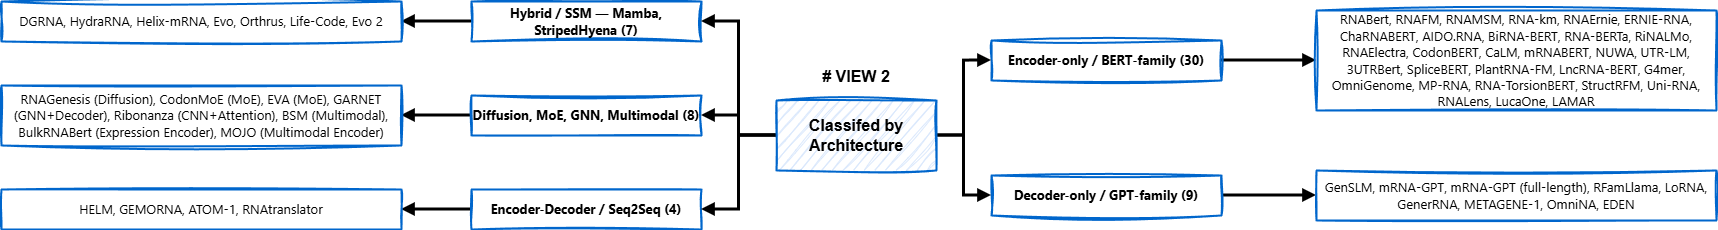

The diagram above was exported from draw.io. Its source (the exported page's mxGraphModel, read from the mxfile embedded in the PNG):
<mxGraphModel dx="4860" dy="1697" grid="0" gridSize="10" guides="1" tooltips="1" connect="1" arrows="1" fold="1" page="1" pageScale="1" pageWidth="850" pageHeight="1100" math="0" shadow="0">
  <root>
    <mxCell id="0" />
    <mxCell id="1" parent="0" />
    <mxCell id="2" connectable="0" parent="1" style="group" value="" vertex="1">
      <mxGeometry height="228" width="1715" x="-950" y="599" as="geometry" />
    </mxCell>
    <mxCell id="3" edge="1" parent="2" source="4" style="edgeStyle=orthogonalEdgeStyle;rounded=0;orthogonalLoop=1;jettySize=auto;html=1;exitX=0;exitY=0.5;exitDx=0;exitDy=0;startSize=6;endArrow=block;endFill=1;strokeWidth=3;" target="5">
      <mxGeometry relative="1" as="geometry" />
    </mxCell>
    <mxCell id="4" parent="2" style="rounded=0;whiteSpace=wrap;html=1;fillColor=none;strokeColor=#0066CC;sketch=1;curveFitting=1;jiggle=2;strokeWidth=2;fillStyle=auto;fontColor=#000000;labelBackgroundColor=none;container=0;" value="&lt;strong style=&quot;font-family: -apple-system, BlinkMacSystemFont, &amp;quot;Segoe UI&amp;quot;, Roboto, sans-serif; font-size: 13px; text-align: start; white-space-collapse: preserve;&quot;&gt;Hybrid / SSM — Mamba, StripedHyena (7)&lt;/strong&gt;" vertex="1">
      <mxGeometry height="40" width="230" x="470" as="geometry" />
    </mxCell>
    <mxCell id="5" parent="2" style="rounded=0;whiteSpace=wrap;html=1;fillColor=none;strokeColor=#0066CC;sketch=1;curveFitting=1;jiggle=2;strokeWidth=2;fillStyle=auto;fontColor=#000000;labelBackgroundColor=none;container=0;" value="&lt;span style=&quot;font-family: -apple-system, BlinkMacSystemFont, &amp;quot;Segoe UI&amp;quot;, Roboto, sans-serif; font-size: 13px; text-align: start; white-space-collapse: preserve;&quot;&gt;DGRNA, HydraRNA, Helix-mRNA, Evo, Orthrus, Life-Code, Evo 2&lt;/span&gt;" vertex="1">
      <mxGeometry height="40" width="400" as="geometry" />
    </mxCell>
    <mxCell id="6" edge="1" parent="2" source="7" style="edgeStyle=orthogonalEdgeStyle;rounded=0;orthogonalLoop=1;jettySize=auto;html=1;exitX=0;exitY=0.5;exitDx=0;exitDy=0;entryX=1;entryY=0.5;entryDx=0;entryDy=0;startSize=6;endArrow=block;endFill=1;strokeWidth=3;" target="8">
      <mxGeometry relative="1" as="geometry" />
    </mxCell>
    <mxCell id="7" parent="2" style="rounded=0;whiteSpace=wrap;html=1;fillColor=none;strokeColor=#0066CC;sketch=1;curveFitting=1;jiggle=2;strokeWidth=2;fillStyle=auto;fontColor=#000000;labelBackgroundColor=none;container=0;" value="&lt;strong style=&quot;font-family: -apple-system, BlinkMacSystemFont, &amp;quot;Segoe UI&amp;quot;, Roboto, sans-serif; font-size: 13px; text-align: start; white-space-collapse: preserve;&quot;&gt;Diffusion, MoE, GNN, Multimodal (8)&lt;/strong&gt;" vertex="1">
      <mxGeometry height="40" width="230" x="470" y="94" as="geometry" />
    </mxCell>
    <mxCell id="8" parent="2" style="rounded=0;whiteSpace=wrap;html=1;fillColor=none;strokeColor=#0066CC;sketch=1;curveFitting=1;jiggle=2;strokeWidth=2;fillStyle=auto;fontColor=#000000;labelBackgroundColor=none;container=0;" value="&lt;span style=&quot;font-family: -apple-system, BlinkMacSystemFont, &amp;quot;Segoe UI&amp;quot;, Roboto, sans-serif; font-size: 13px; text-align: start; white-space-collapse: preserve;&quot;&gt;RNAGenesis (Diffusion), CodonMoE (MoE), EVA (MoE), GARNET (GNN+Decoder), Ribonanza (CNN+Attention), BSM (Multimodal), BulkRNABert (Expression Encoder), MOJO (Multimodal Encoder)&lt;/span&gt;" vertex="1">
      <mxGeometry height="60" width="400" y="84" as="geometry" />
    </mxCell>
    <mxCell id="9" edge="1" parent="2" source="10" style="edgeStyle=orthogonalEdgeStyle;rounded=0;orthogonalLoop=1;jettySize=auto;html=1;exitX=0;exitY=0.5;exitDx=0;exitDy=0;entryX=1;entryY=0.5;entryDx=0;entryDy=0;startSize=6;endArrow=block;endFill=1;strokeWidth=3;" target="11">
      <mxGeometry relative="1" as="geometry" />
    </mxCell>
    <mxCell id="10" parent="2" style="rounded=0;whiteSpace=wrap;html=1;fillColor=none;strokeColor=#0066CC;sketch=1;curveFitting=1;jiggle=2;strokeWidth=2;fillStyle=auto;fontColor=#000000;labelBackgroundColor=none;container=0;" value="&lt;strong style=&quot;font-family: -apple-system, BlinkMacSystemFont, &amp;quot;Segoe UI&amp;quot;, Roboto, sans-serif; font-size: 13px; text-align: start; white-space-collapse: preserve;&quot;&gt;Encoder-Decoder / Seq2Seq (4)&lt;/strong&gt;" vertex="1">
      <mxGeometry height="40" width="230" x="470" y="188" as="geometry" />
    </mxCell>
    <mxCell id="11" parent="2" style="rounded=0;whiteSpace=wrap;html=1;fillColor=none;strokeColor=#0066CC;sketch=1;curveFitting=1;jiggle=2;strokeWidth=2;fillStyle=auto;fontColor=#000000;labelBackgroundColor=none;container=0;" value="&lt;span style=&quot;font-family: -apple-system, BlinkMacSystemFont, &amp;quot;Segoe UI&amp;quot;, Roboto, sans-serif; font-size: 13px; text-align: start; white-space-collapse: preserve;&quot;&gt;HELM, GEMORNA, ATOM-1, RNAtranslator&lt;/span&gt;" vertex="1">
      <mxGeometry height="40" width="400" y="188" as="geometry" />
    </mxCell>
    <mxCell id="12" edge="1" parent="2" source="13" style="edgeStyle=orthogonalEdgeStyle;rounded=0;orthogonalLoop=1;jettySize=auto;html=1;exitX=1;exitY=0.5;exitDx=0;exitDy=0;startSize=6;endArrow=block;endFill=1;strokeWidth=3;" target="14">
      <mxGeometry relative="1" as="geometry" />
    </mxCell>
    <mxCell id="13" parent="2" style="rounded=0;whiteSpace=wrap;html=1;fillColor=none;strokeColor=#0066CC;sketch=1;curveFitting=1;jiggle=2;strokeWidth=2;fillStyle=auto;fontColor=#000000;labelBackgroundColor=none;container=0;" value="&lt;strong style=&quot;white-space-collapse: preserve; font-family: -apple-system, BlinkMacSystemFont, &amp;quot;Segoe UI&amp;quot;, Roboto, sans-serif; font-size: 13px; text-align: start;&quot;&gt;Decoder-only / GPT-family (9)&lt;/strong&gt;" vertex="1">
      <mxGeometry height="40" width="230" x="990" y="174" as="geometry" />
    </mxCell>
    <mxCell id="14" parent="2" style="rounded=0;whiteSpace=wrap;html=1;fillColor=none;strokeColor=#0066CC;sketch=1;curveFitting=1;jiggle=2;strokeWidth=2;fillStyle=auto;fontColor=#000000;labelBackgroundColor=none;container=0;" value="&lt;span style=&quot;font-family: -apple-system, BlinkMacSystemFont, &amp;quot;Segoe UI&amp;quot;, Roboto, sans-serif; font-size: 13px; text-align: start; white-space-collapse: preserve;&quot;&gt;GenSLM, mRNA-GPT, mRNA-GPT (full-length), RFamLlama, LoRNA, GenerRNA, METAGENE-1, OmniNA, EDEN&lt;/span&gt;" vertex="1">
      <mxGeometry height="50" width="400" x="1315" y="169" as="geometry" />
    </mxCell>
    <mxCell id="15" edge="1" parent="2" source="16" style="edgeStyle=orthogonalEdgeStyle;rounded=0;orthogonalLoop=1;jettySize=auto;html=1;exitX=1;exitY=0.5;exitDx=0;exitDy=0;startSize=6;endArrow=block;endFill=1;strokeWidth=3;" target="17">
      <mxGeometry relative="1" as="geometry" />
    </mxCell>
    <mxCell id="16" parent="2" style="rounded=0;whiteSpace=wrap;html=1;fillColor=none;strokeColor=#0066CC;sketch=1;curveFitting=1;jiggle=2;strokeWidth=2;fillStyle=auto;fontColor=#000000;labelBackgroundColor=none;container=0;" value="&lt;strong style=&quot;white-space-collapse: preserve; font-family: -apple-system, BlinkMacSystemFont, &amp;quot;Segoe UI&amp;quot;, Roboto, sans-serif; font-size: 13px; text-align: start;&quot;&gt;Encoder-only / BERT-family (30)&lt;/strong&gt;" vertex="1">
      <mxGeometry height="40" width="230" x="990" y="39" as="geometry" />
    </mxCell>
    <mxCell id="17" parent="2" style="rounded=0;whiteSpace=wrap;html=1;fillColor=none;strokeColor=#0066CC;sketch=1;curveFitting=1;jiggle=2;strokeWidth=2;fillStyle=auto;fontColor=#000000;labelBackgroundColor=none;container=0;" value="&lt;span style=&quot;font-family: -apple-system, BlinkMacSystemFont, &amp;quot;Segoe UI&amp;quot;, Roboto, sans-serif; font-size: 13px; text-align: start; white-space-collapse: preserve;&quot;&gt;RNABert, RNAFM, RNAMSM, RNA-km, RNAErnie, ERNIE-RNA, ChaRNABERT, AIDO.RNA, BiRNA-BERT, RNA-BERTa, RiNALMo, RNAElectra, CodonBERT, CaLM, mRNABERT, NUWA, UTR-LM, 3UTRBert, SpliceBERT, PlantRNA-FM, LncRNA-BERT, G4mer, OmniGenome, MP-RNA, RNA-TorsionBERT, StructRFM, Uni-RNA, RNALens, LucaOne, LAMAR&lt;/span&gt;" vertex="1">
      <mxGeometry height="100" width="400" x="1315" y="9" as="geometry" />
    </mxCell>
    <mxCell id="18" edge="1" parent="2" source="23" style="edgeStyle=orthogonalEdgeStyle;rounded=0;orthogonalLoop=1;jettySize=auto;html=1;exitX=0;exitY=0.5;exitDx=0;exitDy=0;entryX=1;entryY=0.5;entryDx=0;entryDy=0;startSize=6;endArrow=block;endFill=1;strokeWidth=3;" target="4">
      <mxGeometry relative="1" as="geometry" />
    </mxCell>
    <mxCell id="19" edge="1" parent="2" source="23" style="edgeStyle=orthogonalEdgeStyle;rounded=0;orthogonalLoop=1;jettySize=auto;html=1;exitX=0;exitY=0.5;exitDx=0;exitDy=0;entryX=1;entryY=0.5;entryDx=0;entryDy=0;startSize=6;endArrow=block;endFill=1;strokeWidth=3;" target="7">
      <mxGeometry relative="1" as="geometry" />
    </mxCell>
    <mxCell id="20" edge="1" parent="2" source="23" style="edgeStyle=orthogonalEdgeStyle;rounded=0;orthogonalLoop=1;jettySize=auto;html=1;exitX=0;exitY=0.5;exitDx=0;exitDy=0;entryX=1;entryY=0.5;entryDx=0;entryDy=0;startSize=6;endArrow=block;endFill=1;strokeWidth=3;" target="10">
      <mxGeometry relative="1" as="geometry" />
    </mxCell>
    <mxCell id="21" edge="1" parent="2" source="23" style="edgeStyle=orthogonalEdgeStyle;rounded=0;orthogonalLoop=1;jettySize=auto;html=1;exitX=1;exitY=0.5;exitDx=0;exitDy=0;entryX=0;entryY=0.5;entryDx=0;entryDy=0;startSize=6;endArrow=block;endFill=1;strokeWidth=3;" target="16">
      <mxGeometry relative="1" as="geometry" />
    </mxCell>
    <mxCell id="22" edge="1" parent="2" source="23" style="edgeStyle=orthogonalEdgeStyle;rounded=0;orthogonalLoop=1;jettySize=auto;html=1;exitX=1;exitY=0.5;exitDx=0;exitDy=0;entryX=0;entryY=0.5;entryDx=0;entryDy=0;startSize=6;endArrow=block;endFill=1;strokeWidth=3;" target="13">
      <mxGeometry relative="1" as="geometry" />
    </mxCell>
    <mxCell id="23" parent="2" style="rounded=0;whiteSpace=wrap;html=1;fillColor=#dae8fc;strokeColor=#0066CC;sketch=1;curveFitting=1;jiggle=2;strokeWidth=2;" value="&lt;b style=&quot;background-color: transparent; color: light-dark(rgb(0, 0, 0), rgb(255, 255, 255));&quot;&gt;&lt;font style=&quot;font-size: 16px;&quot;&gt;Classifed by Architecture&lt;/font&gt;&lt;/b&gt;" vertex="1">
      <mxGeometry height="70" width="160" x="775" y="99" as="geometry" />
    </mxCell>
    <mxCell id="24" parent="2" style="text;whiteSpace=wrap;html=1;labelBackgroundColor=none;fontStyle=1;align=center;" value="&lt;span style=&quot;forced-color-adjust: none; color: rgb(0, 0, 0); font-family: Helvetica; font-style: normal; font-variant-ligatures: normal; font-variant-caps: normal; letter-spacing: normal; orphans: 2; text-indent: 0px; text-transform: none; widows: 2; word-spacing: 0px; -webkit-text-stroke-width: 0px; white-space: normal; text-decoration-thickness: initial; text-decoration-style: initial; text-decoration-color: initial;&quot;&gt;&lt;font style=&quot;font-size: 16px;&quot;&gt;# VIEW 2&lt;/font&gt;&lt;/span&gt;" vertex="1">
      <mxGeometry height="40" width="80" x="815" y="59" as="geometry" />
    </mxCell>
  </root>
</mxGraphModel>